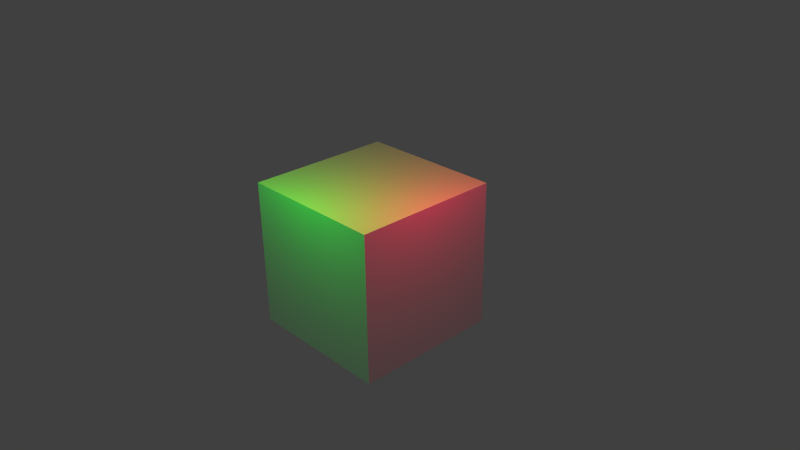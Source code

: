 # Source: 4909_03_adding_a_second_lamp3.blend  (saved by Blender 2.70.0; exported with 4.5.12 LTS)
import bpy
from mathutils import Matrix  # noqa: F401  (used for matrix-valued properties, if any)

bpy.ops.wm.read_factory_settings(use_empty=True)
scene = bpy.context.scene
scene.name = 'Scene'

# ---- collections
col_collection_1 = bpy.data.collections.new('Collection 1'); scene.collection.children.link(col_collection_1)

# ---- materials (node trees are filled in below, after node groups)
mat_material = bpy.data.materials.new('Material')
mat_material.alpha_threshold = 0.0
mat_material.use_transparent_shadow = False
mat_material.roughness = 0.5
mat_material.line_color = (0.0, 0.0, 0.0, 1.0)

# ---- material node trees

# ---- world
world_world = bpy.data.worlds.new('World'); scene.world = world_world
world_world.color = (0.05088, 0.05088, 0.05088)
world_world.use_sun_shadow = False
world_world.sun_shadow_jitter_overblur = 0.0
world_world.cycles.sampling_method = 'MANUAL'
world_world.cycles.sample_map_resolution = 256

# ---- cameras
cam_camera = bpy.data.cameras.new('Camera')
cam_camera.clip_end = 100.0
cam_camera.lens = 35.0
cam_camera.sensor_width = 32.0
cam_camera.sensor_height = 18.0
cam_camera.ortho_scale = 7.314
cam_camera.dof.focus_distance = 0.0
cam_camera.dof.aperture_fstop = 128.0

# ---- lights
light_lamp_001 = bpy.data.lights.new('Lamp.001', 'POINT')
light_lamp_001.color = (0.0, 1.0, 0.02603)
light_lamp_001.transmission_factor = 0.0
light_lamp_001.cutoff_distance = 30.0
light_lamp_001.energy = 100.0
light_lamp_001.shadow_buffer_clip_start = 1.001
light_lamp_001.shadow_soft_size = 1.0
light_lamp_001.shadow_maximum_resolution = 0.006
light_lamp_001.use_absolute_resolution = True
light_lamp_001.cycles.use_multiple_importance_sampling = False
light_lamp = bpy.data.lights.new('Lamp', 'POINT')
light_lamp.color = (1.0, 0.0, 0.06809)
light_lamp.transmission_factor = 0.0
light_lamp.cutoff_distance = 30.0
light_lamp.energy = 100.0
light_lamp.shadow_buffer_clip_start = 1.001
light_lamp.shadow_soft_size = 1.0
light_lamp.shadow_maximum_resolution = 0.006
light_lamp.use_absolute_resolution = True
light_lamp.cycles.use_multiple_importance_sampling = False

# ---- meshes
me_cube = bpy.data.meshes.new('Cube')
me_cube.from_pydata([(1.0, 1.0, -1.0), (1.0, -1.0, -1.0), (-1.0, -1.0, -1.0), (-1.0, 1.0, -1.0), (1.0, 1.0, 1.0), (1.0, -1.0, 1.0), (-1.0, -1.0, 1.0), (-1.0, 1.0, 1.0)], [], [(0, 1, 2, 3), (4, 7, 6, 5), (0, 4, 5, 1), (1, 5, 6, 2), (2, 6, 7, 3), (4, 0, 3, 7)])
me_cube.materials.append(mat_material)
me_cube.use_remesh_preserve_volume = False
me_cube.use_remesh_preserve_attributes = False
me_cube.use_mirror_vertex_groups = False
me_cube.update()

# ---- objects
ob_lamp_001 = bpy.data.objects.new('Lamp.001', light_lamp_001)
ob_cube = bpy.data.objects.new('Cube', me_cube)
ob_lamp = bpy.data.objects.new('Lamp', light_lamp)
ob_camera = bpy.data.objects.new('Camera', cam_camera)

# ---- transforms, parenting, visibility, modifiers, constraints
ob_lamp_001.location = (0.01725, -1.699, 2.109)
ob_lamp_001.rotation_euler = (0.6503, 0.05522, 1.866)
ob_lamp_001.lock_rotations_4d = False
ob_lamp_001.empty_display_type = 'ARROWS'
ob_lamp_001.color = (0.0, 0.0, 0.0, 0.0)
ob_lamp_001.lineart.crease_threshold = 0.0
ob_cube.location = (0.0, 0.0, 0.0)
ob_cube.lock_rotations_4d = False
ob_cube.empty_display_type = 'ARROWS'
ob_cube.lineart.crease_threshold = 0.0
ob_lamp.location = (1.565, -0.01019, 2.109)
ob_lamp.rotation_euler = (0.6503, 0.05522, 1.866)
ob_lamp.lock_rotations_4d = False
ob_lamp.empty_display_type = 'ARROWS'
ob_lamp.color = (0.0, 0.0, 0.0, 0.0)
ob_lamp.lineart.crease_threshold = 0.0
ob_camera.location = (7.481, -6.508, 5.344)
ob_camera.rotation_euler = (1.109, 0.01082, 0.8149)
ob_camera.lock_rotations_4d = False
ob_camera.empty_display_type = 'ARROWS'
ob_camera.color = (0.0, 0.0, 0.0, 0.0)
ob_camera.display_type = 'WIRE'
ob_camera.lineart.crease_threshold = 0.0

# ---- collection membership
col_collection_1.objects.link(ob_lamp_001)
col_collection_1.objects.link(ob_cube)
col_collection_1.objects.link(ob_lamp)
col_collection_1.objects.link(ob_camera)

# ---- scene / render settings (as saved in the file)
scene.camera = ob_camera
scene.frame_start = 1; scene.frame_end = 250; scene.frame_set(2)
scene.render.engine = 'BLENDER_EEVEE_NEXT'
scene.render.image_settings.color_mode = 'RGB'
scene.render.image_settings.compression = 90
scene.render.resolution_percentage = 50
scene.render.dither_intensity = 0.0
scene.render.bake_margin = 2
scene.render.bake_bias = 0.0
scene.cycles.use_denoising = False
scene.cycles.samples = 10
scene.cycles.sampling_pattern = 'TABULATED_SOBOL'
scene.cycles.light_sampling_threshold = 0.0
scene.cycles.use_adaptive_sampling = False
scene.cycles.use_light_tree = False
scene.cycles.blur_glossy = 0.0
scene.cycles.volume_bounces = 1
scene.cycles.pixel_filter_type = 'GAUSSIAN'
scene.cycles.sample_clamp_indirect = 0.0
scene.view_settings.view_transform = 'Standard'
bpy.context.view_layer.update()
